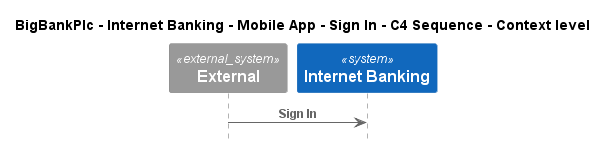

The diagram above was rendered by PlantUML. Its source (embedded in the PNG):
@startuml
!include ..\..\..\..\..\..\..\.c4s\C4_Sequence.puml

title BigBankPlc - Internet Banking - Mobile App - Sign In - C4 Sequence - Context level

System_Ext(C4InterFlow.SoftwareSystems.ExternalSystem, "External", "")
System(BigBankPlc.SoftwareSystems.InternetBanking, "Internet Banking", "Provided Internet Banking services")

Rel(C4InterFlow.SoftwareSystems.ExternalSystem, BigBankPlc.SoftwareSystems.InternetBanking, "Sign In")


@enduml